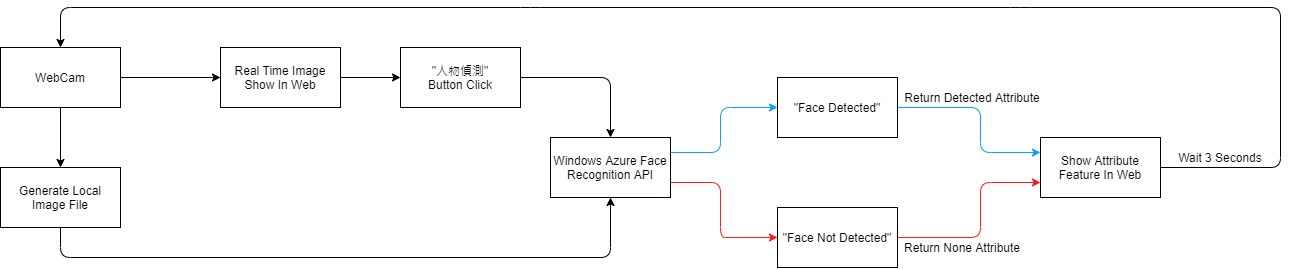

The diagram above was exported from draw.io. Its source (the exported page's mxGraphModel, read from the mxfile embedded in the PNG):
<mxGraphModel dx="1303" dy="792" grid="1" gridSize="10" guides="1" tooltips="1" connect="1" arrows="1" fold="1" page="1" pageScale="1" pageWidth="1654" pageHeight="2336" math="0" shadow="0">
  <root>
    <mxCell id="0" />
    <mxCell id="1" parent="0" />
    <mxCell id="pC1b7nZ-uMmmFPwZE5XM-1" value="WebCam" style="rounded=0;whiteSpace=wrap;html=1;" vertex="1" parent="1">
      <mxGeometry x="50" y="150" width="120" height="60" as="geometry" />
    </mxCell>
    <mxCell id="pC1b7nZ-uMmmFPwZE5XM-2" value="&lt;span&gt;Real Time Image Show In Web&lt;/span&gt;" style="rounded=0;whiteSpace=wrap;html=1;" vertex="1" parent="1">
      <mxGeometry x="270" y="150" width="120" height="60" as="geometry" />
    </mxCell>
    <mxCell id="pC1b7nZ-uMmmFPwZE5XM-3" value="Generate Local Image File" style="rounded=0;whiteSpace=wrap;html=1;" vertex="1" parent="1">
      <mxGeometry x="50" y="270" width="120" height="60" as="geometry" />
    </mxCell>
    <mxCell id="pC1b7nZ-uMmmFPwZE5XM-4" value="" style="endArrow=classic;html=1;entryX=0;entryY=0.5;entryDx=0;entryDy=0;exitX=1;exitY=0.5;exitDx=0;exitDy=0;" edge="1" parent="1" source="pC1b7nZ-uMmmFPwZE5XM-1" target="pC1b7nZ-uMmmFPwZE5XM-2">
      <mxGeometry width="50" height="50" relative="1" as="geometry">
        <mxPoint x="160" y="200" as="sourcePoint" />
        <mxPoint x="210" y="150" as="targetPoint" />
      </mxGeometry>
    </mxCell>
    <mxCell id="pC1b7nZ-uMmmFPwZE5XM-5" value="" style="endArrow=classic;html=1;exitX=0.5;exitY=1;exitDx=0;exitDy=0;entryX=0.5;entryY=0;entryDx=0;entryDy=0;" edge="1" parent="1" source="pC1b7nZ-uMmmFPwZE5XM-1" target="pC1b7nZ-uMmmFPwZE5XM-3">
      <mxGeometry width="50" height="50" relative="1" as="geometry">
        <mxPoint x="380" y="270" as="sourcePoint" />
        <mxPoint x="430" y="220" as="targetPoint" />
      </mxGeometry>
    </mxCell>
    <mxCell id="pC1b7nZ-uMmmFPwZE5XM-7" value="Windows Azure Face Recognition API" style="rounded=0;whiteSpace=wrap;html=1;" vertex="1" parent="1">
      <mxGeometry x="600" y="240" width="120" height="60" as="geometry" />
    </mxCell>
    <mxCell id="pC1b7nZ-uMmmFPwZE5XM-8" value="" style="endArrow=classic;html=1;exitX=1;exitY=0.5;exitDx=0;exitDy=0;" edge="1" parent="1" source="pC1b7nZ-uMmmFPwZE5XM-2" target="pC1b7nZ-uMmmFPwZE5XM-13">
      <mxGeometry width="50" height="50" relative="1" as="geometry">
        <mxPoint x="380" y="250" as="sourcePoint" />
        <mxPoint x="460" y="150" as="targetPoint" />
      </mxGeometry>
    </mxCell>
    <mxCell id="pC1b7nZ-uMmmFPwZE5XM-10" value="" style="endArrow=classic;html=1;exitX=0.5;exitY=1;exitDx=0;exitDy=0;entryX=0.5;entryY=1;entryDx=0;entryDy=0;" edge="1" parent="1" source="pC1b7nZ-uMmmFPwZE5XM-3" target="pC1b7nZ-uMmmFPwZE5XM-7">
      <mxGeometry width="50" height="50" relative="1" as="geometry">
        <mxPoint x="380" y="240" as="sourcePoint" />
        <mxPoint x="660" y="390" as="targetPoint" />
        <Array as="points">
          <mxPoint x="110" y="360" />
          <mxPoint x="660" y="360" />
        </Array>
      </mxGeometry>
    </mxCell>
    <mxCell id="pC1b7nZ-uMmmFPwZE5XM-13" value="&quot;人物偵測&quot;&lt;br&gt;Button Click" style="rounded=0;whiteSpace=wrap;html=1;" vertex="1" parent="1">
      <mxGeometry x="450" y="150" width="120" height="60" as="geometry" />
    </mxCell>
    <mxCell id="pC1b7nZ-uMmmFPwZE5XM-14" value="" style="endArrow=classic;html=1;entryX=0.5;entryY=0;entryDx=0;entryDy=0;exitX=1;exitY=0.5;exitDx=0;exitDy=0;" edge="1" parent="1" source="pC1b7nZ-uMmmFPwZE5XM-13" target="pC1b7nZ-uMmmFPwZE5XM-7">
      <mxGeometry width="50" height="50" relative="1" as="geometry">
        <mxPoint x="630" y="160" as="sourcePoint" />
        <mxPoint x="450" y="170" as="targetPoint" />
        <Array as="points">
          <mxPoint x="660" y="180" />
        </Array>
      </mxGeometry>
    </mxCell>
    <mxCell id="pC1b7nZ-uMmmFPwZE5XM-15" value="&quot;Face Detected&quot;" style="rounded=0;whiteSpace=wrap;html=1;" vertex="1" parent="1">
      <mxGeometry x="827" y="180" width="120" height="60" as="geometry" />
    </mxCell>
    <mxCell id="pC1b7nZ-uMmmFPwZE5XM-16" value="&lt;span&gt;&quot;Face Not Detected&quot;&lt;/span&gt;" style="rounded=0;whiteSpace=wrap;html=1;" vertex="1" parent="1">
      <mxGeometry x="827" y="310" width="120" height="60" as="geometry" />
    </mxCell>
    <mxCell id="pC1b7nZ-uMmmFPwZE5XM-17" value="" style="endArrow=classic;html=1;entryX=0;entryY=0.5;entryDx=0;entryDy=0;exitX=1;exitY=0.25;exitDx=0;exitDy=0;strokeColor=#0D9EFF;" edge="1" parent="1" source="pC1b7nZ-uMmmFPwZE5XM-7" target="pC1b7nZ-uMmmFPwZE5XM-15">
      <mxGeometry width="50" height="50" relative="1" as="geometry">
        <mxPoint x="760" y="210" as="sourcePoint" />
        <mxPoint x="770" y="260" as="targetPoint" />
        <Array as="points">
          <mxPoint x="770" y="255" />
          <mxPoint x="770" y="210" />
        </Array>
      </mxGeometry>
    </mxCell>
    <mxCell id="pC1b7nZ-uMmmFPwZE5XM-18" value="" style="endArrow=classic;html=1;entryX=0;entryY=0.5;entryDx=0;entryDy=0;exitX=1;exitY=0.75;exitDx=0;exitDy=0;strokeColor=#FF1C1C;" edge="1" parent="1" source="pC1b7nZ-uMmmFPwZE5XM-7" target="pC1b7nZ-uMmmFPwZE5XM-16">
      <mxGeometry width="50" height="50" relative="1" as="geometry">
        <mxPoint x="730" y="265" as="sourcePoint" />
        <mxPoint x="837" y="220" as="targetPoint" />
        <Array as="points">
          <mxPoint x="770" y="285" />
          <mxPoint x="770" y="340" />
          <mxPoint x="780" y="340" />
        </Array>
      </mxGeometry>
    </mxCell>
    <mxCell id="pC1b7nZ-uMmmFPwZE5XM-19" value="Show Attribute Feature In Web" style="rounded=0;whiteSpace=wrap;html=1;" vertex="1" parent="1">
      <mxGeometry x="1090" y="240" width="120" height="60" as="geometry" />
    </mxCell>
    <mxCell id="pC1b7nZ-uMmmFPwZE5XM-20" value="" style="endArrow=classic;html=1;exitX=1;exitY=0.5;exitDx=0;exitDy=0;entryX=0;entryY=0.25;entryDx=0;entryDy=0;strokeColor=#0D9EFF;" edge="1" parent="1" source="pC1b7nZ-uMmmFPwZE5XM-15" target="pC1b7nZ-uMmmFPwZE5XM-19">
      <mxGeometry width="50" height="50" relative="1" as="geometry">
        <mxPoint x="960" y="310" as="sourcePoint" />
        <mxPoint x="1010" y="260" as="targetPoint" />
        <Array as="points">
          <mxPoint x="1030" y="210" />
          <mxPoint x="1030" y="255" />
        </Array>
      </mxGeometry>
    </mxCell>
    <mxCell id="pC1b7nZ-uMmmFPwZE5XM-21" value="Return Detected Attribute" style="text;html=1;strokeColor=none;fillColor=none;align=center;verticalAlign=middle;whiteSpace=wrap;rounded=0;" vertex="1" parent="1">
      <mxGeometry x="947" y="190" width="150" height="20" as="geometry" />
    </mxCell>
    <mxCell id="pC1b7nZ-uMmmFPwZE5XM-22" value="" style="endArrow=classic;html=1;exitX=1;exitY=0.5;exitDx=0;exitDy=0;entryX=0;entryY=0.75;entryDx=0;entryDy=0;strokeColor=#FF1C1C;" edge="1" parent="1" source="pC1b7nZ-uMmmFPwZE5XM-16" target="pC1b7nZ-uMmmFPwZE5XM-19">
      <mxGeometry width="50" height="50" relative="1" as="geometry">
        <mxPoint x="960" y="310" as="sourcePoint" />
        <mxPoint x="1010" y="260" as="targetPoint" />
        <Array as="points">
          <mxPoint x="1030" y="340" />
          <mxPoint x="1030" y="285" />
        </Array>
      </mxGeometry>
    </mxCell>
    <mxCell id="pC1b7nZ-uMmmFPwZE5XM-23" value="Return None Attribute" style="text;html=1;strokeColor=none;fillColor=none;align=center;verticalAlign=middle;whiteSpace=wrap;rounded=0;" vertex="1" parent="1">
      <mxGeometry x="947" y="340" width="130" height="20" as="geometry" />
    </mxCell>
    <mxCell id="pC1b7nZ-uMmmFPwZE5XM-24" value="" style="endArrow=classic;html=1;exitX=1;exitY=0.5;exitDx=0;exitDy=0;entryX=0.5;entryY=0;entryDx=0;entryDy=0;" edge="1" parent="1" source="pC1b7nZ-uMmmFPwZE5XM-19" target="pC1b7nZ-uMmmFPwZE5XM-1">
      <mxGeometry width="50" height="50" relative="1" as="geometry">
        <mxPoint x="1080" y="290" as="sourcePoint" />
        <mxPoint x="780" y="60" as="targetPoint" />
        <Array as="points">
          <mxPoint x="1330" y="270" />
          <mxPoint x="1330" y="110" />
          <mxPoint x="1070" y="110" />
          <mxPoint x="580" y="110" />
          <mxPoint x="110" y="110" />
        </Array>
      </mxGeometry>
    </mxCell>
    <mxCell id="pC1b7nZ-uMmmFPwZE5XM-27" value="Wait 3 Seconds" style="text;html=1;strokeColor=none;fillColor=none;align=center;verticalAlign=middle;whiteSpace=wrap;rounded=0;" vertex="1" parent="1">
      <mxGeometry x="1220" y="250" width="100" height="20" as="geometry" />
    </mxCell>
  </root>
</mxGraphModel>